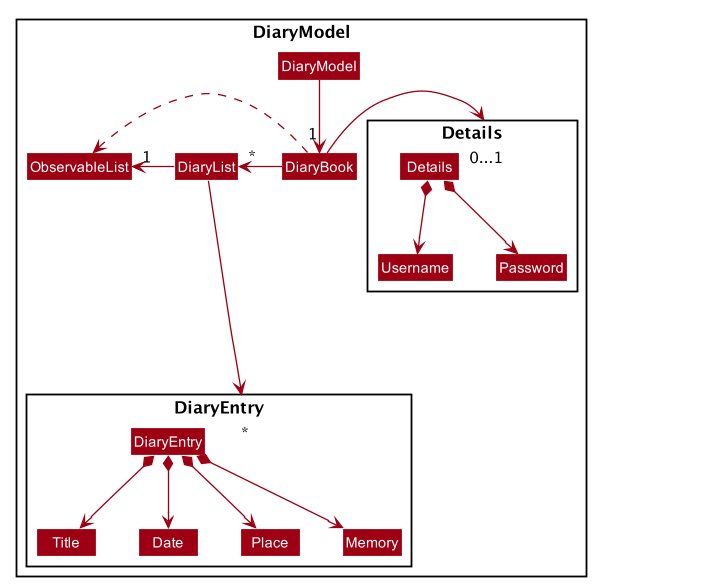

The diagram above was rendered by PlantUML. Its source (embedded in the PNG):
@startuml








skinparam BackgroundColor #FFFFFFF

skinparam Shadowing false

skinparam Class {
    FontColor #FFFFFF
    BorderThickness 1
    BorderColor #FFFFFF
    StereotypeFontColor #FFFFFF
    FontName Arial
}

skinparam Actor {
    BorderColor #000000
    Color #000000
    FontName Arial
}

skinparam Sequence {
    MessageAlign center
    BoxFontSize 15
    BoxPadding 0
    BoxFontColor #FFFFFF
    FontName Arial
}

skinparam Participant {
    FontColor #FFFFFFF
    Padding 20
}

skinparam MinClassWidth 50
skinparam ParticipantPadding 10
skinparam Shadowing false
skinparam DefaultTextAlignment center
skinparam packageStyle Rectangle

hide footbox
hide members
hide circle
skinparam arrowThickness 1.1
skinparam arrowColor #9D0012
skinparam classBackgroundColor #9D0012

class HiddenOutside #FFFFFF

namespace DiaryModel {
Class DiaryModel
DiaryModel --> "1" DiaryBook
namespace DiaryEntry {
Class DiaryEntry
DiaryEntry *-down-> Title
DiaryEntry *-down-> Date
DiaryEntry *-down-> Place
DiaryEntry *-down-> Memory
}
namespace Details {
Class Details
Details *-down-> Username
Details *-down-> Password
}
DiaryBook -left-> "*" DiaryList
DiaryBook .left.> ObservableList
DiaryBook -right-> "0...1"DiaryModel.Details
DiaryList -down---> "*" DiaryModel.DiaryEntry
DiaryList -left-> "1" DiaryModel.ObservableList
}

@enduml